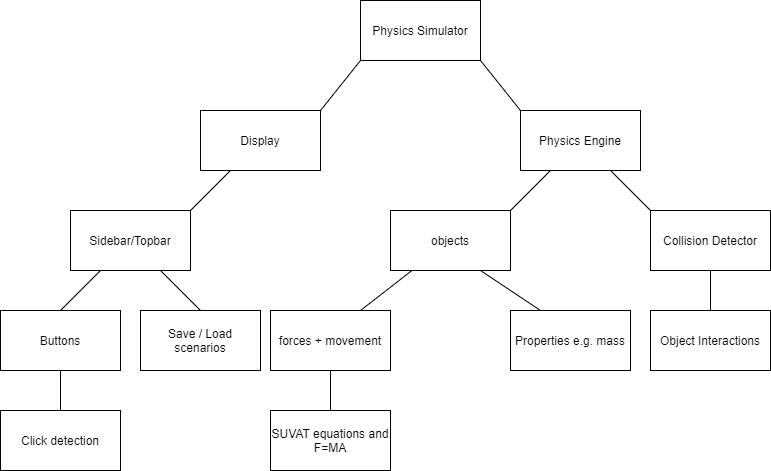

The diagram above was exported from draw.io. Its source (the exported page's mxGraphModel, read from the mxfile embedded in the PNG):
<mxGraphModel dx="1422" dy="794" grid="0" gridSize="10" guides="1" tooltips="1" connect="1" arrows="1" fold="1" page="1" pageScale="1" pageWidth="827" pageHeight="1169" background="none" math="0" shadow="0">
  <root>
    <mxCell id="0" />
    <mxCell id="1" parent="0" />
    <mxCell id="i5D6MbQdDgaORpHbpyHN-1" value="Physics Simulator" style="whiteSpace=wrap;html=1;" vertex="1" parent="1">
      <mxGeometry x="360" y="50" width="120" height="60" as="geometry" />
    </mxCell>
    <mxCell id="i5D6MbQdDgaORpHbpyHN-2" value="Display" style="whiteSpace=wrap;html=1;" vertex="1" parent="1">
      <mxGeometry x="200" y="160" width="120" height="60" as="geometry" />
    </mxCell>
    <mxCell id="i5D6MbQdDgaORpHbpyHN-3" value="Physics Engine" style="whiteSpace=wrap;html=1;" vertex="1" parent="1">
      <mxGeometry x="520" y="160" width="120" height="60" as="geometry" />
    </mxCell>
    <mxCell id="i5D6MbQdDgaORpHbpyHN-4" value="" style="endArrow=none;html=1;exitX=1;exitY=0;exitDx=0;exitDy=0;entryX=0;entryY=1;entryDx=0;entryDy=0;" edge="1" parent="1" source="i5D6MbQdDgaORpHbpyHN-2" target="i5D6MbQdDgaORpHbpyHN-1">
      <mxGeometry width="50" height="50" relative="1" as="geometry">
        <mxPoint x="210" y="130" as="sourcePoint" />
        <mxPoint x="352" y="103" as="targetPoint" />
      </mxGeometry>
    </mxCell>
    <mxCell id="i5D6MbQdDgaORpHbpyHN-5" value="" style="endArrow=none;html=1;exitX=1;exitY=1;exitDx=0;exitDy=0;entryX=0;entryY=0;entryDx=0;entryDy=0;" edge="1" parent="1" source="i5D6MbQdDgaORpHbpyHN-1" target="i5D6MbQdDgaORpHbpyHN-3">
      <mxGeometry width="50" height="50" relative="1" as="geometry">
        <mxPoint x="490" y="150" as="sourcePoint" />
        <mxPoint x="540" y="100" as="targetPoint" />
      </mxGeometry>
    </mxCell>
    <mxCell id="i5D6MbQdDgaORpHbpyHN-6" value="Collision Detector" style="whiteSpace=wrap;html=1;" vertex="1" parent="1">
      <mxGeometry x="650" y="260" width="120" height="60" as="geometry" />
    </mxCell>
    <mxCell id="i5D6MbQdDgaORpHbpyHN-7" value="" style="endArrow=none;html=1;exitX=0;exitY=0;exitDx=0;exitDy=0;entryX=0.75;entryY=1;entryDx=0;entryDy=0;" edge="1" parent="1" source="i5D6MbQdDgaORpHbpyHN-6" target="i5D6MbQdDgaORpHbpyHN-3">
      <mxGeometry width="50" height="50" relative="1" as="geometry">
        <mxPoint x="540" y="280" as="sourcePoint" />
        <mxPoint x="590" y="230" as="targetPoint" />
      </mxGeometry>
    </mxCell>
    <mxCell id="i5D6MbQdDgaORpHbpyHN-8" value="objects" style="whiteSpace=wrap;html=1;" vertex="1" parent="1">
      <mxGeometry x="390" y="260" width="120" height="60" as="geometry" />
    </mxCell>
    <mxCell id="i5D6MbQdDgaORpHbpyHN-9" value="" style="endArrow=none;html=1;exitX=1;exitY=0;exitDx=0;exitDy=0;entryX=0.25;entryY=1;entryDx=0;entryDy=0;" edge="1" parent="1" source="i5D6MbQdDgaORpHbpyHN-8" target="i5D6MbQdDgaORpHbpyHN-3">
      <mxGeometry width="50" height="50" relative="1" as="geometry">
        <mxPoint x="540" y="290" as="sourcePoint" />
        <mxPoint x="590" y="240" as="targetPoint" />
      </mxGeometry>
    </mxCell>
    <mxCell id="i5D6MbQdDgaORpHbpyHN-10" value="Sidebar/Topbar" style="whiteSpace=wrap;html=1;" vertex="1" parent="1">
      <mxGeometry x="70" y="260" width="120" height="60" as="geometry" />
    </mxCell>
    <mxCell id="i5D6MbQdDgaORpHbpyHN-11" value="" style="endArrow=none;html=1;entryX=0.25;entryY=1;entryDx=0;entryDy=0;exitX=1;exitY=0;exitDx=0;exitDy=0;" edge="1" parent="1" source="i5D6MbQdDgaORpHbpyHN-10" target="i5D6MbQdDgaORpHbpyHN-2">
      <mxGeometry width="50" height="50" relative="1" as="geometry">
        <mxPoint x="220" y="430" as="sourcePoint" />
        <mxPoint x="270" y="380" as="targetPoint" />
      </mxGeometry>
    </mxCell>
    <mxCell id="i5D6MbQdDgaORpHbpyHN-12" value="Buttons" style="whiteSpace=wrap;html=1;" vertex="1" parent="1">
      <mxGeometry y="360" width="120" height="60" as="geometry" />
    </mxCell>
    <mxCell id="i5D6MbQdDgaORpHbpyHN-13" value="" style="endArrow=none;html=1;exitX=0.5;exitY=0;exitDx=0;exitDy=0;entryX=0.25;entryY=1;entryDx=0;entryDy=0;" edge="1" parent="1" source="i5D6MbQdDgaORpHbpyHN-12" target="i5D6MbQdDgaORpHbpyHN-10">
      <mxGeometry width="50" height="50" relative="1" as="geometry">
        <mxPoint x="220" y="440" as="sourcePoint" />
        <mxPoint x="270" y="390" as="targetPoint" />
      </mxGeometry>
    </mxCell>
    <mxCell id="i5D6MbQdDgaORpHbpyHN-14" value="Click detection" style="whiteSpace=wrap;html=1;" vertex="1" parent="1">
      <mxGeometry y="460" width="120" height="60" as="geometry" />
    </mxCell>
    <mxCell id="i5D6MbQdDgaORpHbpyHN-15" value="" style="endArrow=none;html=1;entryX=0.5;entryY=1;entryDx=0;entryDy=0;exitX=0.5;exitY=0;exitDx=0;exitDy=0;" edge="1" parent="1" source="i5D6MbQdDgaORpHbpyHN-14" target="i5D6MbQdDgaORpHbpyHN-12">
      <mxGeometry width="50" height="50" relative="1" as="geometry">
        <mxPoint x="320" y="580" as="sourcePoint" />
        <mxPoint x="370" y="530" as="targetPoint" />
      </mxGeometry>
    </mxCell>
    <mxCell id="i5D6MbQdDgaORpHbpyHN-16" value="forces + movement" style="whiteSpace=wrap;html=1;" vertex="1" parent="1">
      <mxGeometry x="270" y="360" width="120" height="60" as="geometry" />
    </mxCell>
    <mxCell id="i5D6MbQdDgaORpHbpyHN-17" value="" style="endArrow=none;html=1;" edge="1" parent="1" target="i5D6MbQdDgaORpHbpyHN-8">
      <mxGeometry width="50" height="50" relative="1" as="geometry">
        <mxPoint x="360" y="360" as="sourcePoint" />
        <mxPoint x="270" y="390" as="targetPoint" />
      </mxGeometry>
    </mxCell>
    <mxCell id="i5D6MbQdDgaORpHbpyHN-18" value="Properties e.g. mass" style="whiteSpace=wrap;html=1;" vertex="1" parent="1">
      <mxGeometry x="510" y="360" width="120" height="60" as="geometry" />
    </mxCell>
    <mxCell id="i5D6MbQdDgaORpHbpyHN-19" value="" style="endArrow=none;html=1;entryX=0.75;entryY=1;entryDx=0;entryDy=0;exitX=0.25;exitY=0;exitDx=0;exitDy=0;" edge="1" parent="1" source="i5D6MbQdDgaORpHbpyHN-18" target="i5D6MbQdDgaORpHbpyHN-8">
      <mxGeometry width="50" height="50" relative="1" as="geometry">
        <mxPoint x="220" y="440" as="sourcePoint" />
        <mxPoint x="270" y="390" as="targetPoint" />
      </mxGeometry>
    </mxCell>
    <mxCell id="i5D6MbQdDgaORpHbpyHN-20" value="Save / Load scenarios" style="whiteSpace=wrap;html=1;" vertex="1" parent="1">
      <mxGeometry x="140" y="360" width="120" height="60" as="geometry" />
    </mxCell>
    <mxCell id="i5D6MbQdDgaORpHbpyHN-21" value="" style="endArrow=none;html=1;entryX=0.75;entryY=1;entryDx=0;entryDy=0;exitX=0.5;exitY=0;exitDx=0;exitDy=0;" edge="1" parent="1" source="i5D6MbQdDgaORpHbpyHN-20" target="i5D6MbQdDgaORpHbpyHN-10">
      <mxGeometry width="50" height="50" relative="1" as="geometry">
        <mxPoint x="220" y="440" as="sourcePoint" />
        <mxPoint x="270" y="390" as="targetPoint" />
      </mxGeometry>
    </mxCell>
    <mxCell id="i5D6MbQdDgaORpHbpyHN-22" value="SUVAT equations and F=MA" style="whiteSpace=wrap;html=1;" vertex="1" parent="1">
      <mxGeometry x="270" y="460" width="120" height="60" as="geometry" />
    </mxCell>
    <mxCell id="i5D6MbQdDgaORpHbpyHN-23" value="" style="endArrow=none;html=1;entryX=0.5;entryY=1;entryDx=0;entryDy=0;exitX=0.5;exitY=0;exitDx=0;exitDy=0;" edge="1" parent="1" source="i5D6MbQdDgaORpHbpyHN-22" target="i5D6MbQdDgaORpHbpyHN-16">
      <mxGeometry width="50" height="50" relative="1" as="geometry">
        <mxPoint x="230" y="410" as="sourcePoint" />
        <mxPoint x="280" y="360" as="targetPoint" />
      </mxGeometry>
    </mxCell>
    <mxCell id="i5D6MbQdDgaORpHbpyHN-24" value="Object Interactions" style="whiteSpace=wrap;html=1;" vertex="1" parent="1">
      <mxGeometry x="650" y="360" width="120" height="60" as="geometry" />
    </mxCell>
    <mxCell id="i5D6MbQdDgaORpHbpyHN-25" value="" style="endArrow=none;html=1;entryX=0.5;entryY=1;entryDx=0;entryDy=0;exitX=0.5;exitY=0;exitDx=0;exitDy=0;" edge="1" parent="1" source="i5D6MbQdDgaORpHbpyHN-24" target="i5D6MbQdDgaORpHbpyHN-6">
      <mxGeometry width="50" height="50" relative="1" as="geometry">
        <mxPoint x="230" y="410" as="sourcePoint" />
        <mxPoint x="280" y="360" as="targetPoint" />
      </mxGeometry>
    </mxCell>
  </root>
</mxGraphModel>